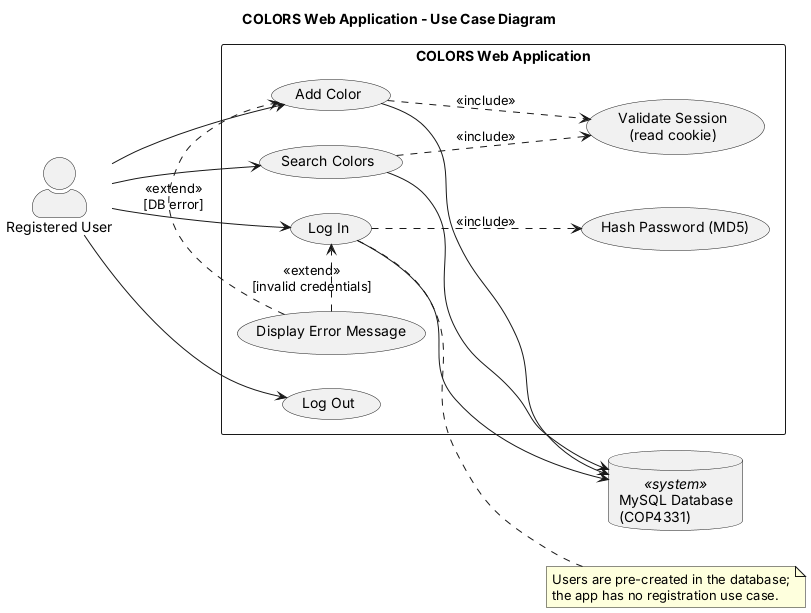

The diagram above was rendered by PlantUML. Its source (embedded in the PNG):
@startuml usecase
title COLORS Web Application - Use Case Diagram
left to right direction
skinparam packageStyle rectangle
skinparam actorStyle awesome

actor "Registered User" as User
database "MySQL Database\n(COP4331)" as DB <<system>>

rectangle "COLORS Web Application" {
  usecase "Log In" as UC_Login
  usecase "Hash Password (MD5)" as UC_Hash
  usecase "Validate Session\n(read cookie)" as UC_Session
  usecase "Add Color" as UC_Add
  usecase "Search Colors" as UC_Search
  usecase "Log Out" as UC_Logout
  usecase "Display Error Message" as UC_Error
}

User --> UC_Login
User --> UC_Add
User --> UC_Search
User --> UC_Logout

UC_Login ..> UC_Hash : <<include>>
UC_Add ..> UC_Session : <<include>>
UC_Search ..> UC_Session : <<include>>
UC_Error .> UC_Login : <<extend>>\n[invalid credentials]
UC_Error .> UC_Add : <<extend>>\n[DB error]

UC_Login --> DB
UC_Add --> DB
UC_Search --> DB

note right of UC_Login
  Users are pre-created in the database;
  the app has no registration use case.
end note
@enduml